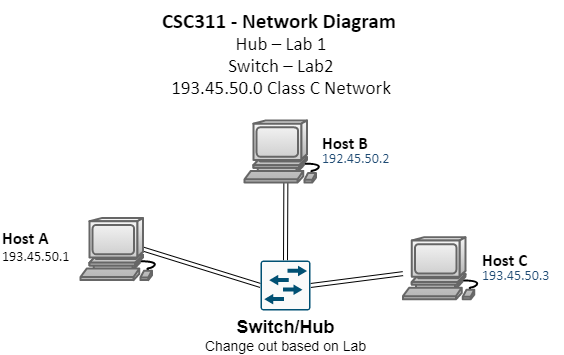

The diagram above was exported from draw.io. Its source (the exported page's mxGraphModel, read from the mxfile embedded in the PNG):
<mxGraphModel dx="1086" dy="926" grid="1" gridSize="16" guides="1" tooltips="1" connect="1" arrows="1" fold="1" page="1" pageScale="1" pageWidth="850" pageHeight="1100" math="0" shadow="0">
  <root>
    <mxCell id="0" />
    <mxCell id="1" value="Connector" parent="0" />
    <mxCell id="2" value="&lt;font style=&quot;font-family: &amp;#34;calibri&amp;#34; ; color: rgb(0 , 0 , 0) ; direction: ltr ; letter-spacing: 0px ; line-height: 160% ; opacity: 1&quot;&gt;&lt;b&gt;&lt;font style=&quot;font-size: 21px&quot;&gt;CSC311 - Network Diagram&lt;/font&gt;&lt;/b&gt;&lt;span style=&quot;font-size: 19px&quot;&gt;&amp;nbsp;&lt;/span&gt;&lt;br&gt;&lt;span style=&quot;font-size: 19px&quot;&gt;Hub – Lab 1&lt;/span&gt;&lt;br&gt;&lt;span style=&quot;font-size: 19px&quot;&gt;Switch – Lab2&lt;/span&gt;&lt;br&gt;&lt;span style=&quot;font-size: 19px&quot;&gt;193.45.50.0 Class C Network&lt;/span&gt;&lt;br&gt;&lt;/font&gt;" style="verticalAlign=middle;align=center;vsdxID=2;fillColor=none;gradientColor=none;shape=stencil(nZBLDoAgDERP0z3SIyjew0SURgSD+Lu9kMZoXLhwN9O+tukAlrNpJg1SzDH4QW/URgNYgZTkjA4UkwJUgGXng+6DX1zLfmoymdXo17xh5zmRJ6Q42BWCfc2oJfdAr+Yv+AP9Cb7OJ3H/2JG1HNGz/84klThPVCc=);strokeColor=none;labelBackgroundColor=none;rounded=0;html=1;whiteSpace=wrap;" parent="1" vertex="1">
      <mxGeometry x="279" width="292" height="110" as="geometry" />
    </mxCell>
    <mxCell id="18" value="&lt;div&gt;&lt;span style=&quot;font-family: &amp;#34;calibri&amp;#34; ; letter-spacing: 0px&quot;&gt;&lt;font style=&quot;font-size: 17px&quot;&gt;&lt;b&gt;Host A&lt;/b&gt;&lt;/font&gt;&lt;/span&gt;&lt;/div&gt;&lt;font style=&quot;font-size: 14px ; font-family: &amp;#34;calibri&amp;#34; ; direction: ltr ; letter-spacing: 0px ; line-height: 120% ; opacity: 1&quot;&gt;&lt;div&gt;&lt;span style=&quot;letter-spacing: 0px&quot;&gt;193.45.50.1&lt;/span&gt;&lt;/div&gt;&lt;/font&gt;" style="text;vsdxID=13;fillColor=none;gradientColor=none;strokeColor=none;labelBackgroundColor=none;rounded=0;html=1;whiteSpace=wrap;verticalAlign=middle;align=left;;html=1;" parent="1" vertex="1">
      <mxGeometry x="144" y="231.76999999999998" width="80" height="28.23" as="geometry" />
    </mxCell>
    <mxCell id="23" value="&lt;font style=&quot;font-family: &amp;#34;calibri&amp;#34; ; direction: ltr ; letter-spacing: 0px ; line-height: 120% ; opacity: 1&quot;&gt;&lt;font style=&quot;font-size: 17px&quot;&gt;&lt;b&gt;Host C&lt;/b&gt;&lt;/font&gt;&lt;br&gt;&lt;font color=&quot;#1e4a73&quot; style=&quot;font-size: 14px&quot;&gt;193.45.50.3&lt;/font&gt;&lt;br&gt;&lt;/font&gt;" style="text;vsdxID=17;fillColor=none;gradientColor=none;strokeColor=none;labelBackgroundColor=none;rounded=0;html=1;whiteSpace=wrap;verticalAlign=middle;align=left;;html=1;" parent="1" vertex="1">
      <mxGeometry x="624" y="245.23000000000002" width="82.39" height="45.16" as="geometry" />
    </mxCell>
    <mxCell id="13" value="&lt;font style=&quot;font-family: &amp;#34;calibri&amp;#34; ; direction: ltr ; letter-spacing: 0px ; line-height: 120% ; opacity: 1&quot;&gt;&lt;b&gt;&lt;font style=&quot;font-size: 17px&quot;&gt;Host B&lt;/font&gt;&lt;/b&gt;&lt;br&gt;&lt;font color=&quot;#1e4a73&quot; style=&quot;font-size: 14px&quot;&gt;192.45.50.2&lt;/font&gt;&lt;br&gt;&lt;/font&gt;" style="text;vsdxID=9;fillColor=none;gradientColor=none;strokeColor=none;labelBackgroundColor=none;rounded=0;html=1;whiteSpace=wrap;verticalAlign=middle;align=left;;html=1;" parent="1" vertex="1">
      <mxGeometry x="464" y="128.42000000000002" width="82.39" height="45.16" as="geometry" />
    </mxCell>
    <mxCell id="gr5kAid5YI0m35SjNQPk-31" style="edgeStyle=none;shape=link;rounded=0;orthogonalLoop=1;jettySize=auto;html=1;exitX=0.755;exitY=0.5;exitDx=0;exitDy=0;exitPerimeter=0;entryX=0;entryY=0.5;entryDx=0;entryDy=0;entryPerimeter=0;" parent="1" source="gr5kAid5YI0m35SjNQPk-27" target="gr5kAid5YI0m35SjNQPk-28" edge="1">
      <mxGeometry relative="1" as="geometry" />
    </mxCell>
    <mxCell id="gr5kAid5YI0m35SjNQPk-27" value="" style="shape=mxgraph.cisco.computers_and_peripherals.workstation;html=1;pointerEvents=1;dashed=0;fillColor=#f5f5f5;strokeColor=#666666;strokeWidth=2;verticalLabelPosition=bottom;verticalAlign=top;align=center;outlineConnect=0;gradientColor=#b3b3b3;" parent="1" vertex="1">
      <mxGeometry x="224" y="217.62" width="83" height="62" as="geometry" />
    </mxCell>
    <mxCell id="gr5kAid5YI0m35SjNQPk-32" style="edgeStyle=none;shape=link;rounded=0;orthogonalLoop=1;jettySize=auto;html=1;exitX=0.5;exitY=0;exitDx=0;exitDy=0;exitPerimeter=0;" parent="1" source="gr5kAid5YI0m35SjNQPk-28" target="gr5kAid5YI0m35SjNQPk-29" edge="1">
      <mxGeometry relative="1" as="geometry" />
    </mxCell>
    <mxCell id="gr5kAid5YI0m35SjNQPk-33" style="edgeStyle=none;shape=link;rounded=0;orthogonalLoop=1;jettySize=auto;html=1;exitX=1;exitY=0.5;exitDx=0;exitDy=0;exitPerimeter=0;" parent="1" source="gr5kAid5YI0m35SjNQPk-28" target="gr5kAid5YI0m35SjNQPk-30" edge="1">
      <mxGeometry relative="1" as="geometry" />
    </mxCell>
    <mxCell id="gr5kAid5YI0m35SjNQPk-28" value="&lt;font&gt;&lt;font style=&quot;font-size: 18px&quot;&gt;&lt;b&gt;Switch/Hub&lt;/b&gt;&lt;/font&gt;&lt;br&gt;&lt;span style=&quot;font-size: 14px&quot;&gt;Change out based on Lab&lt;/span&gt;&lt;br&gt;&lt;/font&gt;" style="points=[[0.015,0.015,0],[0.985,0.015,0],[0.985,0.985,0],[0.015,0.985,0],[0.25,0,0],[0.5,0,0],[0.75,0,0],[1,0.25,0],[1,0.5,0],[1,0.75,0],[0.75,1,0],[0.5,1,0],[0.25,1,0],[0,0.75,0],[0,0.5,0],[0,0.25,0]];verticalLabelPosition=bottom;html=1;verticalAlign=top;aspect=fixed;align=center;pointerEvents=1;shape=mxgraph.cisco19.rect;prIcon=l2_switch;fillColor=#FAFAFA;strokeColor=#005073;" parent="1" vertex="1">
      <mxGeometry x="404" y="260" width="50" height="50" as="geometry" />
    </mxCell>
    <mxCell id="gr5kAid5YI0m35SjNQPk-29" value="" style="shape=mxgraph.cisco.computers_and_peripherals.workstation;html=1;pointerEvents=1;dashed=0;fillColor=#f5f5f5;strokeColor=#666666;strokeWidth=2;verticalLabelPosition=bottom;verticalAlign=top;align=center;outlineConnect=0;gradientColor=#b3b3b3;" parent="1" vertex="1">
      <mxGeometry x="388" y="120" width="83" height="62" as="geometry" />
    </mxCell>
    <mxCell id="gr5kAid5YI0m35SjNQPk-30" value="" style="shape=mxgraph.cisco.computers_and_peripherals.workstation;html=1;pointerEvents=1;dashed=0;fillColor=#f5f5f5;strokeColor=#666666;strokeWidth=2;verticalLabelPosition=bottom;verticalAlign=top;align=center;outlineConnect=0;gradientColor=#b3b3b3;" parent="1" vertex="1">
      <mxGeometry x="546.39" y="236.81" width="83" height="62" as="geometry" />
    </mxCell>
  </root>
</mxGraphModel>